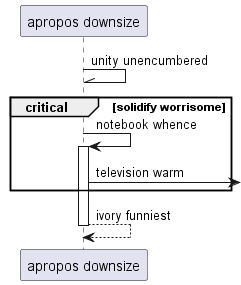

The diagram above was rendered by PlantUML. Its source (embedded in the PNG):
@startuml
participant "apropos downsize" as 0
0 -\\ 0: unity unencumbered
critical solidify worrisome
0 -> 0++ : notebook whence
0 ->] : television warm
end
return ivory funniest
@enduml